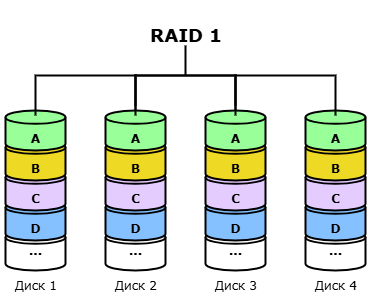

The diagram above was exported from draw.io. Its source (the exported page's mxGraphModel, read from the mxfile embedded in the PNG):
<mxGraphModel dx="1181" dy="686" grid="1" gridSize="10" guides="1" tooltips="1" connect="1" arrows="1" fold="1" page="1" pageScale="1" pageWidth="1169" pageHeight="827" math="0" shadow="0">
  <root>
    <mxCell id="T7-RYnLujU5Yza63FnHY-0" />
    <mxCell id="T7-RYnLujU5Yza63FnHY-1" parent="T7-RYnLujU5Yza63FnHY-0" />
    <mxCell id="T7-RYnLujU5Yza63FnHY-27" value="" style="strokeWidth=2;html=1;shape=mxgraph.flowchart.annotation_1;align=left;pointerEvents=1;rotation=90;" vertex="1" parent="T7-RYnLujU5Yza63FnHY-1">
      <mxGeometry x="515" y="95" width="40" height="100" as="geometry" />
    </mxCell>
    <mxCell id="T7-RYnLujU5Yza63FnHY-30" value="&lt;h2&gt;&lt;font face=&quot;Verdana&quot;&gt;RAID 1&lt;/font&gt;&lt;/h2&gt;" style="text;html=1;align=center;verticalAlign=middle;resizable=0;points=[];autosize=1;strokeColor=none;fillColor=none;" vertex="1" parent="T7-RYnLujU5Yza63FnHY-1">
      <mxGeometry x="485" y="50" width="100" height="70" as="geometry" />
    </mxCell>
    <mxCell id="K34dFYX0yoZW2ajevL7C-1" value="" style="group" vertex="1" connectable="0" parent="T7-RYnLujU5Yza63FnHY-1">
      <mxGeometry x="350" y="160" width="70" height="190" as="geometry" />
    </mxCell>
    <mxCell id="K34dFYX0yoZW2ajevL7C-0" value="&lt;font face=&quot;Verdana&quot;&gt;&lt;b&gt;...&lt;/b&gt;&lt;/font&gt;" style="strokeWidth=2;html=1;shape=mxgraph.flowchart.database;whiteSpace=wrap;" vertex="1" parent="K34dFYX0yoZW2ajevL7C-1">
      <mxGeometry x="5" y="120" width="60" height="40" as="geometry" />
    </mxCell>
    <mxCell id="T7-RYnLujU5Yza63FnHY-3" value="&lt;div&gt;&lt;font face=&quot;Verdana&quot;&gt;&lt;b&gt;&lt;br&gt;&lt;/b&gt;&lt;/font&gt;&lt;/div&gt;&lt;font face=&quot;Verdana&quot;&gt;&lt;b&gt;D&lt;/b&gt;&lt;/font&gt;" style="strokeWidth=2;html=1;shape=mxgraph.flowchart.database;whiteSpace=wrap;fillColor=#85C0FF;" vertex="1" parent="K34dFYX0yoZW2ajevL7C-1">
      <mxGeometry x="5" y="90" width="60" height="40" as="geometry" />
    </mxCell>
    <mxCell id="T7-RYnLujU5Yza63FnHY-4" value="&lt;div&gt;&lt;font face=&quot;Verdana&quot;&gt;&lt;b&gt;&lt;br&gt;&lt;/b&gt;&lt;/font&gt;&lt;/div&gt;&lt;font face=&quot;Verdana&quot;&gt;&lt;b&gt;C&lt;/b&gt;&lt;/font&gt;" style="strokeWidth=2;html=1;shape=mxgraph.flowchart.database;whiteSpace=wrap;fillColor=#E5CCFF;" vertex="1" parent="K34dFYX0yoZW2ajevL7C-1">
      <mxGeometry x="5" y="60" width="60" height="40" as="geometry" />
    </mxCell>
    <mxCell id="T7-RYnLujU5Yza63FnHY-5" value="&lt;div&gt;&lt;font face=&quot;Verdana&quot;&gt;&lt;b&gt;&lt;br&gt;&lt;/b&gt;&lt;/font&gt;&lt;/div&gt;&lt;font face=&quot;Verdana&quot;&gt;&lt;b&gt;B&lt;/b&gt;&lt;/font&gt;" style="strokeWidth=2;html=1;shape=mxgraph.flowchart.database;whiteSpace=wrap;fillColor=#EED924;" vertex="1" parent="K34dFYX0yoZW2ajevL7C-1">
      <mxGeometry x="5" y="30" width="60" height="40" as="geometry" />
    </mxCell>
    <mxCell id="T7-RYnLujU5Yza63FnHY-6" value="&lt;div&gt;&lt;b style=&quot;&quot;&gt;&lt;font face=&quot;Verdana&quot;&gt;&lt;br&gt;&lt;/font&gt;&lt;/b&gt;&lt;/div&gt;&lt;b style=&quot;&quot;&gt;&lt;font face=&quot;Verdana&quot;&gt;A&lt;/font&gt;&lt;/b&gt;" style="strokeWidth=2;html=1;shape=mxgraph.flowchart.database;whiteSpace=wrap;gradientColor=none;gradientDirection=radial;fillColor=#99FF99;" vertex="1" parent="K34dFYX0yoZW2ajevL7C-1">
      <mxGeometry x="5" width="60" height="40" as="geometry" />
    </mxCell>
    <mxCell id="T7-RYnLujU5Yza63FnHY-7" value="&lt;div&gt;&lt;span style=&quot;background-color: transparent; color: light-dark(rgb(0, 0, 0), rgb(255, 255, 255));&quot;&gt;&lt;font face=&quot;Verdana&quot;&gt;Диск 1&lt;/font&gt;&lt;/span&gt;&lt;/div&gt;" style="text;html=1;align=center;verticalAlign=middle;resizable=0;points=[];autosize=1;strokeColor=none;fillColor=none;" vertex="1" parent="K34dFYX0yoZW2ajevL7C-1">
      <mxGeometry y="160" width="70" height="30" as="geometry" />
    </mxCell>
    <mxCell id="K34dFYX0yoZW2ajevL7C-2" value="" style="group" vertex="1" connectable="0" parent="T7-RYnLujU5Yza63FnHY-1">
      <mxGeometry x="450" y="160" width="70" height="190" as="geometry" />
    </mxCell>
    <mxCell id="K34dFYX0yoZW2ajevL7C-3" value="&lt;font face=&quot;Verdana&quot;&gt;&lt;b&gt;...&lt;/b&gt;&lt;/font&gt;" style="strokeWidth=2;html=1;shape=mxgraph.flowchart.database;whiteSpace=wrap;" vertex="1" parent="K34dFYX0yoZW2ajevL7C-2">
      <mxGeometry x="5" y="120" width="60" height="40" as="geometry" />
    </mxCell>
    <mxCell id="K34dFYX0yoZW2ajevL7C-4" value="&lt;div&gt;&lt;font face=&quot;Verdana&quot;&gt;&lt;b&gt;&lt;br&gt;&lt;/b&gt;&lt;/font&gt;&lt;/div&gt;&lt;font face=&quot;Verdana&quot;&gt;&lt;b&gt;D&lt;/b&gt;&lt;/font&gt;" style="strokeWidth=2;html=1;shape=mxgraph.flowchart.database;whiteSpace=wrap;fillColor=#85C0FF;" vertex="1" parent="K34dFYX0yoZW2ajevL7C-2">
      <mxGeometry x="5" y="90" width="60" height="40" as="geometry" />
    </mxCell>
    <mxCell id="K34dFYX0yoZW2ajevL7C-5" value="&lt;div&gt;&lt;font face=&quot;Verdana&quot;&gt;&lt;b&gt;&lt;br&gt;&lt;/b&gt;&lt;/font&gt;&lt;/div&gt;&lt;font face=&quot;Verdana&quot;&gt;&lt;b&gt;C&lt;/b&gt;&lt;/font&gt;" style="strokeWidth=2;html=1;shape=mxgraph.flowchart.database;whiteSpace=wrap;fillColor=#E5CCFF;" vertex="1" parent="K34dFYX0yoZW2ajevL7C-2">
      <mxGeometry x="5" y="60" width="60" height="40" as="geometry" />
    </mxCell>
    <mxCell id="K34dFYX0yoZW2ajevL7C-6" value="&lt;div&gt;&lt;font face=&quot;Verdana&quot;&gt;&lt;b&gt;&lt;br&gt;&lt;/b&gt;&lt;/font&gt;&lt;/div&gt;&lt;font face=&quot;Verdana&quot;&gt;&lt;b&gt;B&lt;/b&gt;&lt;/font&gt;" style="strokeWidth=2;html=1;shape=mxgraph.flowchart.database;whiteSpace=wrap;fillColor=#EED924;" vertex="1" parent="K34dFYX0yoZW2ajevL7C-2">
      <mxGeometry x="5" y="30" width="60" height="40" as="geometry" />
    </mxCell>
    <mxCell id="K34dFYX0yoZW2ajevL7C-7" value="&lt;div&gt;&lt;b style=&quot;&quot;&gt;&lt;font face=&quot;Verdana&quot;&gt;&lt;br&gt;&lt;/font&gt;&lt;/b&gt;&lt;/div&gt;&lt;b style=&quot;&quot;&gt;&lt;font face=&quot;Verdana&quot;&gt;A&lt;/font&gt;&lt;/b&gt;" style="strokeWidth=2;html=1;shape=mxgraph.flowchart.database;whiteSpace=wrap;gradientColor=none;gradientDirection=radial;fillColor=#99FF99;" vertex="1" parent="K34dFYX0yoZW2ajevL7C-2">
      <mxGeometry x="5" width="60" height="40" as="geometry" />
    </mxCell>
    <mxCell id="K34dFYX0yoZW2ajevL7C-8" value="&lt;div&gt;&lt;span style=&quot;background-color: transparent; color: light-dark(rgb(0, 0, 0), rgb(255, 255, 255));&quot;&gt;&lt;font face=&quot;Verdana&quot;&gt;Диск 2&lt;/font&gt;&lt;/span&gt;&lt;/div&gt;" style="text;html=1;align=center;verticalAlign=middle;resizable=0;points=[];autosize=1;strokeColor=none;fillColor=none;" vertex="1" parent="K34dFYX0yoZW2ajevL7C-2">
      <mxGeometry y="160" width="70" height="30" as="geometry" />
    </mxCell>
    <mxCell id="T7-RYnLujU5Yza63FnHY-26" value="" style="strokeWidth=2;html=1;shape=mxgraph.flowchart.annotation_1;align=left;pointerEvents=1;rotation=90;" vertex="1" parent="T7-RYnLujU5Yza63FnHY-1">
      <mxGeometry x="415" y="95" width="40" height="100" as="geometry" />
    </mxCell>
    <mxCell id="T7-RYnLujU5Yza63FnHY-29" value="" style="strokeWidth=2;html=1;shape=mxgraph.flowchart.annotation_2;align=left;labelPosition=right;pointerEvents=1;rotation=90;" vertex="1" parent="T7-RYnLujU5Yza63FnHY-1">
      <mxGeometry x="505" y="75" width="60" height="100" as="geometry" />
    </mxCell>
    <mxCell id="K34dFYX0yoZW2ajevL7C-9" value="" style="group" vertex="1" connectable="0" parent="T7-RYnLujU5Yza63FnHY-1">
      <mxGeometry x="550" y="160" width="70" height="190" as="geometry" />
    </mxCell>
    <mxCell id="K34dFYX0yoZW2ajevL7C-10" value="&lt;font face=&quot;Verdana&quot;&gt;&lt;b&gt;...&lt;/b&gt;&lt;/font&gt;" style="strokeWidth=2;html=1;shape=mxgraph.flowchart.database;whiteSpace=wrap;" vertex="1" parent="K34dFYX0yoZW2ajevL7C-9">
      <mxGeometry x="5" y="120" width="60" height="40" as="geometry" />
    </mxCell>
    <mxCell id="K34dFYX0yoZW2ajevL7C-11" value="&lt;div&gt;&lt;font face=&quot;Verdana&quot;&gt;&lt;b&gt;&lt;br&gt;&lt;/b&gt;&lt;/font&gt;&lt;/div&gt;&lt;font face=&quot;Verdana&quot;&gt;&lt;b&gt;D&lt;/b&gt;&lt;/font&gt;" style="strokeWidth=2;html=1;shape=mxgraph.flowchart.database;whiteSpace=wrap;fillColor=#85C0FF;" vertex="1" parent="K34dFYX0yoZW2ajevL7C-9">
      <mxGeometry x="5" y="90" width="60" height="40" as="geometry" />
    </mxCell>
    <mxCell id="K34dFYX0yoZW2ajevL7C-12" value="&lt;div&gt;&lt;font face=&quot;Verdana&quot;&gt;&lt;b&gt;&lt;br&gt;&lt;/b&gt;&lt;/font&gt;&lt;/div&gt;&lt;font face=&quot;Verdana&quot;&gt;&lt;b&gt;C&lt;/b&gt;&lt;/font&gt;" style="strokeWidth=2;html=1;shape=mxgraph.flowchart.database;whiteSpace=wrap;fillColor=#E5CCFF;" vertex="1" parent="K34dFYX0yoZW2ajevL7C-9">
      <mxGeometry x="5" y="60" width="60" height="40" as="geometry" />
    </mxCell>
    <mxCell id="K34dFYX0yoZW2ajevL7C-13" value="&lt;div&gt;&lt;font face=&quot;Verdana&quot;&gt;&lt;b&gt;&lt;br&gt;&lt;/b&gt;&lt;/font&gt;&lt;/div&gt;&lt;font face=&quot;Verdana&quot;&gt;&lt;b&gt;B&lt;/b&gt;&lt;/font&gt;" style="strokeWidth=2;html=1;shape=mxgraph.flowchart.database;whiteSpace=wrap;fillColor=#EED924;" vertex="1" parent="K34dFYX0yoZW2ajevL7C-9">
      <mxGeometry x="5" y="30" width="60" height="40" as="geometry" />
    </mxCell>
    <mxCell id="K34dFYX0yoZW2ajevL7C-14" value="&lt;div&gt;&lt;b style=&quot;&quot;&gt;&lt;font face=&quot;Verdana&quot;&gt;&lt;br&gt;&lt;/font&gt;&lt;/b&gt;&lt;/div&gt;&lt;b style=&quot;&quot;&gt;&lt;font face=&quot;Verdana&quot;&gt;A&lt;/font&gt;&lt;/b&gt;" style="strokeWidth=2;html=1;shape=mxgraph.flowchart.database;whiteSpace=wrap;gradientColor=none;gradientDirection=radial;fillColor=#99FF99;" vertex="1" parent="K34dFYX0yoZW2ajevL7C-9">
      <mxGeometry x="5" width="60" height="40" as="geometry" />
    </mxCell>
    <mxCell id="K34dFYX0yoZW2ajevL7C-15" value="&lt;div&gt;&lt;span style=&quot;background-color: transparent; color: light-dark(rgb(0, 0, 0), rgb(255, 255, 255));&quot;&gt;&lt;font face=&quot;Verdana&quot;&gt;Диск 3&lt;/font&gt;&lt;/span&gt;&lt;/div&gt;" style="text;html=1;align=center;verticalAlign=middle;resizable=0;points=[];autosize=1;strokeColor=none;fillColor=none;" vertex="1" parent="K34dFYX0yoZW2ajevL7C-9">
      <mxGeometry y="160" width="70" height="30" as="geometry" />
    </mxCell>
    <mxCell id="K34dFYX0yoZW2ajevL7C-16" value="" style="group" vertex="1" connectable="0" parent="T7-RYnLujU5Yza63FnHY-1">
      <mxGeometry x="650" y="160" width="70" height="190" as="geometry" />
    </mxCell>
    <mxCell id="K34dFYX0yoZW2ajevL7C-17" value="&lt;font face=&quot;Verdana&quot;&gt;&lt;b&gt;...&lt;/b&gt;&lt;/font&gt;" style="strokeWidth=2;html=1;shape=mxgraph.flowchart.database;whiteSpace=wrap;" vertex="1" parent="K34dFYX0yoZW2ajevL7C-16">
      <mxGeometry x="5" y="120" width="60" height="40" as="geometry" />
    </mxCell>
    <mxCell id="K34dFYX0yoZW2ajevL7C-18" value="&lt;div&gt;&lt;font face=&quot;Verdana&quot;&gt;&lt;b&gt;&lt;br&gt;&lt;/b&gt;&lt;/font&gt;&lt;/div&gt;&lt;font face=&quot;Verdana&quot;&gt;&lt;b&gt;D&lt;/b&gt;&lt;/font&gt;" style="strokeWidth=2;html=1;shape=mxgraph.flowchart.database;whiteSpace=wrap;fillColor=#85C0FF;" vertex="1" parent="K34dFYX0yoZW2ajevL7C-16">
      <mxGeometry x="5" y="90" width="60" height="40" as="geometry" />
    </mxCell>
    <mxCell id="K34dFYX0yoZW2ajevL7C-19" value="&lt;div&gt;&lt;font face=&quot;Verdana&quot;&gt;&lt;b&gt;&lt;br&gt;&lt;/b&gt;&lt;/font&gt;&lt;/div&gt;&lt;font face=&quot;Verdana&quot;&gt;&lt;b&gt;C&lt;/b&gt;&lt;/font&gt;" style="strokeWidth=2;html=1;shape=mxgraph.flowchart.database;whiteSpace=wrap;fillColor=#E5CCFF;" vertex="1" parent="K34dFYX0yoZW2ajevL7C-16">
      <mxGeometry x="5" y="60" width="60" height="40" as="geometry" />
    </mxCell>
    <mxCell id="K34dFYX0yoZW2ajevL7C-20" value="&lt;div&gt;&lt;font face=&quot;Verdana&quot;&gt;&lt;b&gt;&lt;br&gt;&lt;/b&gt;&lt;/font&gt;&lt;/div&gt;&lt;font face=&quot;Verdana&quot;&gt;&lt;b&gt;B&lt;/b&gt;&lt;/font&gt;" style="strokeWidth=2;html=1;shape=mxgraph.flowchart.database;whiteSpace=wrap;fillColor=#EED924;" vertex="1" parent="K34dFYX0yoZW2ajevL7C-16">
      <mxGeometry x="5" y="30" width="60" height="40" as="geometry" />
    </mxCell>
    <mxCell id="K34dFYX0yoZW2ajevL7C-21" value="&lt;div&gt;&lt;b style=&quot;&quot;&gt;&lt;font face=&quot;Verdana&quot;&gt;&lt;br&gt;&lt;/font&gt;&lt;/b&gt;&lt;/div&gt;&lt;b style=&quot;&quot;&gt;&lt;font face=&quot;Verdana&quot;&gt;A&lt;/font&gt;&lt;/b&gt;" style="strokeWidth=2;html=1;shape=mxgraph.flowchart.database;whiteSpace=wrap;gradientColor=none;gradientDirection=radial;fillColor=#99FF99;" vertex="1" parent="K34dFYX0yoZW2ajevL7C-16">
      <mxGeometry x="5" width="60" height="40" as="geometry" />
    </mxCell>
    <mxCell id="K34dFYX0yoZW2ajevL7C-22" value="&lt;div&gt;&lt;span style=&quot;background-color: transparent; color: light-dark(rgb(0, 0, 0), rgb(255, 255, 255));&quot;&gt;&lt;font face=&quot;Verdana&quot;&gt;Диск 4&lt;/font&gt;&lt;/span&gt;&lt;/div&gt;" style="text;html=1;align=center;verticalAlign=middle;resizable=0;points=[];autosize=1;strokeColor=none;fillColor=none;" vertex="1" parent="K34dFYX0yoZW2ajevL7C-16">
      <mxGeometry y="160" width="70" height="30" as="geometry" />
    </mxCell>
    <mxCell id="T7-RYnLujU5Yza63FnHY-28" value="" style="strokeWidth=2;html=1;shape=mxgraph.flowchart.annotation_1;align=left;pointerEvents=1;rotation=90;" vertex="1" parent="T7-RYnLujU5Yza63FnHY-1">
      <mxGeometry x="615" y="95" width="40" height="100" as="geometry" />
    </mxCell>
  </root>
</mxGraphModel>